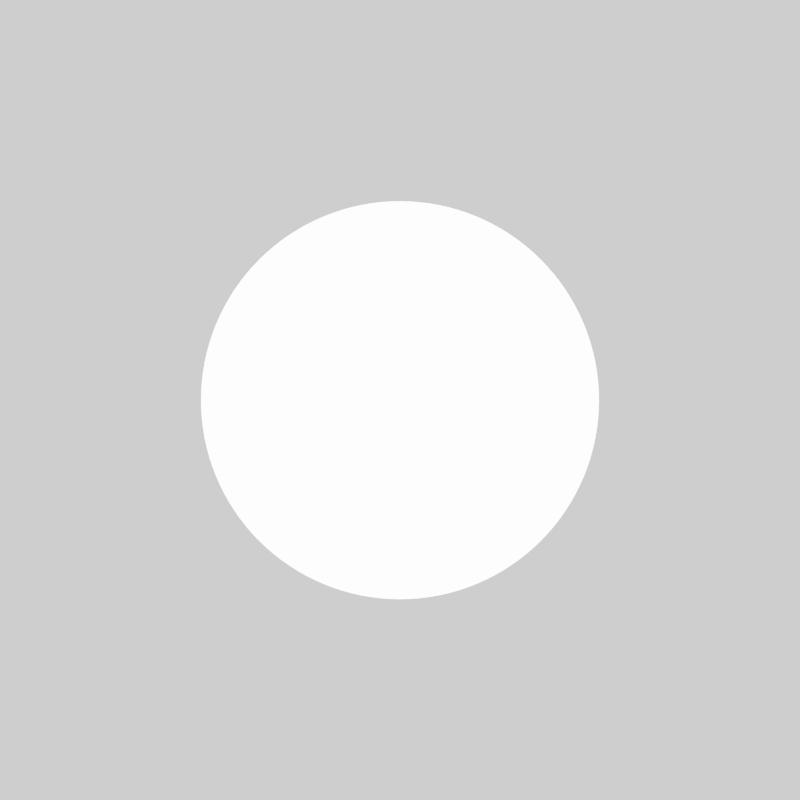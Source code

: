 # Source: Anomaly.blend  (saved by Blender 3.5.10; exported with 4.5.12 LTS)
import bpy
from mathutils import Matrix  # noqa: F401  (used for matrix-valued properties, if any)

bpy.ops.wm.read_factory_settings(use_empty=True)
scene = bpy.context.scene
scene.name = 'Scene'

# ---- collections
col_archive = bpy.data.collections.new('Archive'); scene.collection.children.link(col_archive)
col_collection = bpy.data.collections.new('Collection'); scene.collection.children.link(col_collection)

# ---- materials (node trees are filled in below, after node groups)
mat_anomaly = bpy.data.materials.new('Anomaly')
mat_anomaly.use_transparent_shadow = False

# ---- material node trees
mat_anomaly.use_nodes = True; mat_anomaly.node_tree.nodes.clear()
_N = mat_anomaly.node_tree.nodes; _L = mat_anomaly.node_tree.links
n0 = _N.new('ShaderNodeBsdfPrincipled'); n0.name = 'Principled BSDF'; n0.location = (10, 300)
n0.distribution = 'GGX'
n0.subsurface_method = 'RANDOM_WALK_SKIN'
n0.inputs[3].default_value = 1.45
n0.inputs[28].default_value = 10.0
n1 = _N.new('ShaderNodeOutputMaterial'); n1.name = 'Material Output'; n1.location = (300, 300)
_L.new(n0.outputs[0], n1.inputs[0])
n1.is_active_output = True

# ---- world
world_world = bpy.data.worlds.new('World'); scene.world = world_world
world_world.use_nodes = True; world_world.node_tree.nodes.clear()
_N = world_world.node_tree.nodes; _L = world_world.node_tree.links
n0 = _N.new('ShaderNodeOutputWorld'); n0.name = 'World Output'; n0.location = (300, 300)
n1 = _N.new('ShaderNodeBackground'); n1.name = 'Background'; n1.location = (10, 300)
n1.inputs[0].default_value = (1.0, 1.0, 1.0, 1.0)
_L.new(n1.outputs[0], n0.inputs[0])
n0.is_active_output = True
world_world.color = (0.05088, 0.05088, 0.05088)
world_world.use_sun_shadow = False
world_world.sun_shadow_jitter_overblur = 0.0

# ---- cameras
cam_camera = bpy.data.cameras.new('Camera')
cam_camera.type = 'ORTHO'
cam_camera.ortho_scale = 4.0

# ---- meshes
me_circle = bpy.data.meshes.new('Circle')
me_circle.from_pydata([(-8.882e-16, 0.0, 1.0), (-0.1951, 0.0, 0.9808), (-0.3827, 0.0, 0.9239), (-0.5556, 0.0, 0.8315), (-0.7071, 0.0, 0.7071), (-0.8315, 0.0, 0.5556), (-0.9239, 0.0, 0.3827), (-0.9808, 0.0, 0.1951), (-1.0, 1.49e-08, -1.49e-08), (-0.9808, 2.98e-08, -0.1951), (-0.9239, 2.98e-08, -0.3827), (-0.8315, 5.96e-08, -0.5556), (-0.7071, 5.96e-08, -0.7071), (-0.5556, 5.96e-08, -0.8315), (-0.3827, 5.96e-08, -0.9239), (-0.1951, 5.96e-08, -0.9808), (-8.882e-16, 0.0, -1.0), (0.1951, 5.96e-08, -0.9808), (0.3827, 5.96e-08, -0.9239), (0.5556, 5.96e-08, -0.8315), (0.7071, 5.96e-08, -0.7071), (0.8315, 5.96e-08, -0.5556), (0.9239, 2.98e-08, -0.3827), (0.9808, 2.98e-08, -0.1951), (1.0, 1.49e-08, -1.49e-08), (0.9808, 0.0, 0.1951), (0.9239, 0.0, 0.3827), (0.8315, 0.0, 0.5556), (0.7071, 0.0, 0.7071), (0.5556, 0.0, 0.8315), (0.3827, 0.0, 0.9239), (0.1951, 0.0, 0.9808)], [], [(1, 0, 31, 30, 29, 28, 27, 26, 25, 24, 23, 22, 21, 20, 19, 18, 17, 16, 15, 14, 13, 12, 11, 10, 9, 8, 7, 6, 5, 4, 3, 2)])
_uv = me_circle.uv_layers.new(name='UVMap')
_uv.uv.foreach_set('vector', [0.0, 0.0, 0.0, 0.0, 0.0, 0.0, 0.0, 0.0, 0.0, 0.0, 0.0, 0.0, 0.0, 0.0, 0.0, 0.0, 0.0, 0.0, 0.0, 0.0, 0.0, 0.0, 0.0, 0.0, 0.0, 0.0, 0.0, 0.0, 0.0, 0.0, 0.0, 0.0, 0.0, 0.0, 0.0, 0.0, 0.0, 0.0, 0.0, 0.0, 0.0, 0.0, 0.0, 0.0, 0.0, 0.0, 0.0, 0.0, 0.0, 0.0, 0.0, 0.0, 0.0, 0.0, 0.0, 0.0, 0.0, 0.0, 0.0, 0.0, 0.0, 0.0, 0.0, 0.0])
me_circle.materials.append(mat_anomaly)
me_circle.update()

# ---- objects
ob_circle = bpy.data.objects.new('Circle', me_circle)
ob_empty = bpy.data.objects.new('Empty', None)
ob_camera = bpy.data.objects.new('Camera', cam_camera)

# ---- transforms, parenting, visibility, modifiers, constraints
ob_circle.location = (0.0, 0.0, 0.0)
_m = ob_circle.modifiers.new('Displace', 'DISPLACE')
_m.strength = 0.2
_m.direction = 'RGB_TO_XYZ'
_m.texture_coords = 'OBJECT'
_m.texture_coords_object = ob_empty
_m = ob_circle.modifiers.new('Subdivision', 'SUBSURF')
_m.levels = 2
ob_empty.location = (0.0, 6.25, 0.0)
ob_camera.location = (0.0, -5.0, 0.0)
ob_camera.rotation_euler = (1.571, -0.0, -0.0)

# ---- collection membership
col_collection.objects.link(ob_circle)
col_collection.objects.link(ob_empty)
col_collection.objects.link(ob_camera)
def _layer_coll(name, lc=None):
    lc = lc or bpy.context.view_layer.layer_collection
    for c in lc.children:
        if c.name == name: return c
        r = _layer_coll(name, c)
        if r: return r
_layer_coll('Archive').exclude = True

# ---- scene / render settings (as saved in the file)
scene.camera = ob_camera
scene.frame_start = 1; scene.frame_end = 16; scene.frame_set(1)
scene.render.engine = 'BLENDER_EEVEE_NEXT'
scene.render.image_settings.color_depth = '16'
scene.render.resolution_x = 1024
scene.render.resolution_y = 1024
scene.render.film_transparent = True
scene.cycles.sampling_pattern = 'TABULATED_SOBOL'
scene.eevee.taa_samples = 32
scene.eevee.taa_render_samples = 512
scene.view_settings.look = 'Medium Contrast'
scene.view_settings.view_transform = 'Filmic'
bpy.context.view_layer.update()
